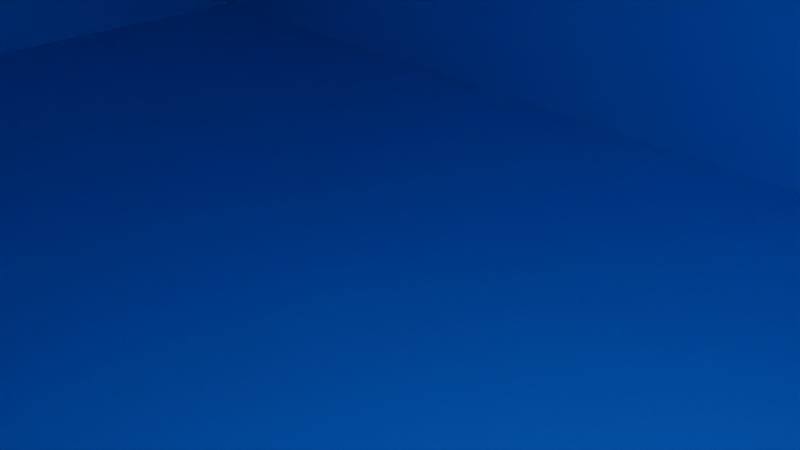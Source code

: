 # Source: Ocean.blend  (saved by Blender 4.1.23; exported with 4.5.12 LTS)
import bpy
from mathutils import Matrix  # noqa: F401  (used for matrix-valued properties, if any)

bpy.ops.wm.read_factory_settings(use_empty=True)
scene = bpy.context.scene
scene.name = 'Scene'

# ---- collections
col_collection = bpy.data.collections.new('Collection'); scene.collection.children.link(col_collection)

# ---- materials (node trees are filled in below, after node groups)
mat_material = bpy.data.materials.new('Material')
mat_material.alpha_threshold = 0.0
mat_material.use_transparent_shadow = False
mat_material.roughness = 0.5
mat_material.line_color = (0.0, 0.0, 0.0, 1.0)

# ---- material node trees
mat_material.use_nodes = True; mat_material.node_tree.nodes.clear()
_N = mat_material.node_tree.nodes; _L = mat_material.node_tree.links
n0 = _N.new('ShaderNodeOutputMaterial'); n0.name = 'Material Output'; n0.location = (300, 300)
n1 = _N.new('ShaderNodeBsdfPrincipled'); n1.name = 'Principled BSDF'; n1.location = (10, 300)
n1.inputs[3].default_value = 1.45
n2 = _N.new('ShaderNodeRGB'); n2.name = 'RGB'; n2.location = (-180, 280)
n2.outputs[0].default_value = (0.06049, 0.3402, 1.0, 1.0)
_L.new(n1.outputs[0], n0.inputs[0])
_L.new(n2.outputs[0], n1.inputs[0])
n0.is_active_output = True

# ---- world
world_world = bpy.data.worlds.new('World'); scene.world = world_world
world_world.use_nodes = True; world_world.node_tree.nodes.clear()
_N = world_world.node_tree.nodes; _L = world_world.node_tree.links
n0 = _N.new('ShaderNodeOutputWorld'); n0.name = 'World Output'; n0.location = (300, 300)
n1 = _N.new('ShaderNodeBackground'); n1.name = 'Background'; n1.location = (10, 300)
n1.inputs[0].default_value = (0.05088, 0.05088, 0.05088, 1.0)
_L.new(n1.outputs[0], n0.inputs[0])
n0.is_active_output = True
world_world.color = (0.05088, 0.05088, 0.05088)
world_world.use_sun_shadow = False
world_world.sun_shadow_jitter_overblur = 0.0

# ---- cameras
cam_camera = bpy.data.cameras.new('Camera')
cam_camera.clip_end = 100.0
cam_camera.ortho_scale = 7.314

# ---- lights
light_light = bpy.data.lights.new('Light', 'POINT')
light_light.transmission_factor = 0.0
light_light.energy = 1000.0
light_light.shadow_soft_size = 0.1
light_light.shadow_maximum_resolution = 0.006
light_light.use_absolute_resolution = True

# ---- meshes
me_cube = bpy.data.meshes.new('Cube')
me_cube.from_pydata([(1.0, 15.58, 1.0), (1.0, 15.58, -1.0), (1.0, -15.58, 1.0), (1.0, -15.58, -1.0), (-1.0, 15.58, 1.0), (-1.0, 15.58, -1.0), (-1.0, -15.58, 1.0), (-1.0, -15.58, -1.0)], [], [(0, 4, 6, 2), (3, 2, 6, 7), (7, 6, 4, 5), (5, 1, 3, 7), (1, 0, 2, 3), (5, 4, 0, 1)])
_uv = me_cube.uv_layers.new(name='UVMap')
_uv.uv.foreach_set('vector', [0.625, 0.5, 0.875, 0.5, 0.875, 0.75, 0.625, 0.75, 0.375, 0.75, 0.625, 0.75, 0.625, 1.0, 0.375, 1.0, 0.375, 0.0, 0.625, 0.0, 0.625, 0.25, 0.375, 0.25, 0.125, 0.5, 0.375, 0.5, 0.375, 0.75, 0.125, 0.75, 0.375, 0.5, 0.625, 0.5, 0.625, 0.75, 0.375, 0.75, 0.375, 0.25, 0.625, 0.25, 0.625, 0.5, 0.375, 0.5])
me_cube.materials.append(mat_material)
me_cube.use_mirror_vertex_groups = False
me_cube.update()

# ---- objects
ob_cube = bpy.data.objects.new('Cube', me_cube)
ob_light = bpy.data.objects.new('Light', light_light)
ob_camera = bpy.data.objects.new('Camera', cam_camera)

# ---- transforms, parenting, visibility, modifiers, constraints
ob_cube.location = (0.0, 0.0, 0.0)
ob_cube.scale = (30.04, 1.195, 7.187)
ob_cube.lock_rotations_4d = False
ob_cube.empty_display_type = 'ARROWS'
ob_cube.lineart.crease_threshold = 0.0
ob_light.location = (4.076, 1.005, 5.904)
ob_light.rotation_euler = (0.6503, 0.05522, 1.866)
ob_light.lock_rotations_4d = False
ob_light.empty_display_type = 'ARROWS'
ob_light.color = (0.0, 0.0, 0.0, 0.0)
ob_light.lineart.crease_threshold = 0.0
ob_camera.location = (7.359, -6.926, 4.958)
ob_camera.rotation_euler = (1.109, 0.0, 0.8149)
ob_camera.lock_rotations_4d = False
ob_camera.empty_display_type = 'ARROWS'
ob_camera.color = (0.0, 0.0, 0.0, 0.0)
ob_camera.display_type = 'WIRE'
ob_camera.lineart.crease_threshold = 0.0

# ---- collection membership
col_collection.objects.link(ob_cube)
col_collection.objects.link(ob_light)
col_collection.objects.link(ob_camera)

# ---- scene / render settings (as saved in the file)
scene.camera = ob_camera
scene.frame_start = 1; scene.frame_end = 250; scene.frame_set(1)
scene.render.engine = 'BLENDER_EEVEE_NEXT'
scene.cycles.sampling_pattern = 'TABULATED_SOBOL'
scene.eevee.ray_tracing_options.trace_max_roughness = 0.0
bpy.context.view_layer.update()
